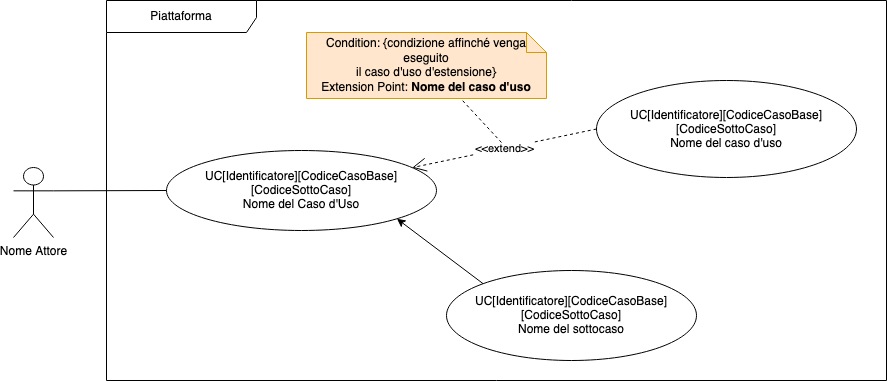

The diagram above was exported from draw.io. Its source (the exported page's mxGraphModel, read from the mxfile embedded in the PNG):
<mxGraphModel dx="119" dy="529" grid="1" gridSize="10" guides="1" tooltips="1" connect="1" arrows="1" fold="1" page="1" pageScale="1" pageWidth="827" pageHeight="1169" math="0" shadow="0">
  <root>
    <mxCell id="witg6y4KWSqj8l2292VA-0" />
    <mxCell id="witg6y4KWSqj8l2292VA-1" parent="witg6y4KWSqj8l2292VA-0" />
    <mxCell id="witg6y4KWSqj8l2292VA-2" value="Piattaforma" style="shape=umlFrame;whiteSpace=wrap;html=1;width=150;height=32;" vertex="1" parent="witg6y4KWSqj8l2292VA-1">
      <mxGeometry x="1130" y="40" width="780" height="380" as="geometry" />
    </mxCell>
    <mxCell id="witg6y4KWSqj8l2292VA-3" value="Nome Attore" style="shape=umlActor;verticalLabelPosition=bottom;verticalAlign=top;html=1;outlineConnect=0;" vertex="1" parent="witg6y4KWSqj8l2292VA-1">
      <mxGeometry x="1037" y="207" width="40" height="70" as="geometry" />
    </mxCell>
    <mxCell id="witg6y4KWSqj8l2292VA-4" value="&lt;div&gt;UC[Identificatore][CodiceCasoBase][CodiceSottoCaso]&lt;/div&gt;&lt;div&gt;Nome del Caso d'Uso&lt;br&gt;&lt;/div&gt;" style="ellipse;whiteSpace=wrap;html=1;" vertex="1" parent="witg6y4KWSqj8l2292VA-1">
      <mxGeometry x="1190" y="190" width="270" height="80" as="geometry" />
    </mxCell>
    <mxCell id="witg6y4KWSqj8l2292VA-5" value="UC[Identificatore][CodiceCasoBase][CodiceSottoCaso]&lt;br&gt;Nome del caso d'uso&lt;br&gt;&lt;div&gt;&lt;/div&gt;" style="ellipse;whiteSpace=wrap;html=1;" vertex="1" parent="witg6y4KWSqj8l2292VA-1">
      <mxGeometry x="1620" y="120" width="260" height="97" as="geometry" />
    </mxCell>
    <mxCell id="witg6y4KWSqj8l2292VA-6" value="&amp;lt;&amp;lt;extend&amp;gt;&amp;gt;" style="endArrow=open;endSize=12;dashed=1;html=1;rounded=0;exitX=0;exitY=0.5;exitDx=0;exitDy=0;" edge="1" parent="witg6y4KWSqj8l2292VA-1" source="witg6y4KWSqj8l2292VA-5" target="witg6y4KWSqj8l2292VA-4">
      <mxGeometry width="160" relative="1" as="geometry">
        <mxPoint x="1360" y="343" as="sourcePoint" />
        <mxPoint x="1430" y="243" as="targetPoint" />
      </mxGeometry>
    </mxCell>
    <mxCell id="witg6y4KWSqj8l2292VA-7" value="" style="endArrow=none;dashed=1;html=1;rounded=0;" edge="1" parent="witg6y4KWSqj8l2292VA-1">
      <mxGeometry width="50" height="50" relative="1" as="geometry">
        <mxPoint x="1524.98" y="181.9999999999999" as="sourcePoint" />
        <mxPoint x="1485.99875" y="140" as="targetPoint" />
      </mxGeometry>
    </mxCell>
    <mxCell id="witg6y4KWSqj8l2292VA-9" value="UC[Identificatore][CodiceCasoBase][CodiceSottoCaso]&lt;br&gt;Nome del sottocaso" style="ellipse;whiteSpace=wrap;html=1;" vertex="1" parent="witg6y4KWSqj8l2292VA-1">
      <mxGeometry x="1470" y="310" width="250" height="90" as="geometry" />
    </mxCell>
    <mxCell id="witg6y4KWSqj8l2292VA-20" value="" style="endArrow=none;html=1;rounded=0;entryX=0;entryY=0.5;entryDx=0;entryDy=0;exitX=1;exitY=0.3333333333333333;exitDx=0;exitDy=0;exitPerimeter=0;" edge="1" parent="witg6y4KWSqj8l2292VA-1" source="witg6y4KWSqj8l2292VA-3" target="witg6y4KWSqj8l2292VA-4">
      <mxGeometry width="50" height="50" relative="1" as="geometry">
        <mxPoint x="1450" y="340" as="sourcePoint" />
        <mxPoint x="1500" y="290" as="targetPoint" />
      </mxGeometry>
    </mxCell>
    <mxCell id="witg6y4KWSqj8l2292VA-21" value="Condition: {condizione affinché venga eseguito &lt;br&gt;il caso d'uso d'estensione}&lt;br&gt;Extension Point: &lt;b&gt;Nome del caso d'uso&lt;br&gt;&lt;/b&gt;" style="shape=note;size=20;whiteSpace=wrap;html=1;fillColor=#ffe6cc;strokeColor=#d79b00;" vertex="1" parent="witg6y4KWSqj8l2292VA-1">
      <mxGeometry x="1330" y="72" width="240" height="66" as="geometry" />
    </mxCell>
    <mxCell id="JtSSbTFNO1lImWPU3KX5-0" value="" style="endArrow=classic;html=1;rounded=0;entryX=1;entryY=1;entryDx=0;entryDy=0;exitX=0;exitY=0;exitDx=0;exitDy=0;" edge="1" parent="witg6y4KWSqj8l2292VA-1" source="witg6y4KWSqj8l2292VA-9" target="witg6y4KWSqj8l2292VA-4">
      <mxGeometry width="50" height="50" relative="1" as="geometry">
        <mxPoint x="1470" y="310" as="sourcePoint" />
        <mxPoint x="1520" y="260" as="targetPoint" />
      </mxGeometry>
    </mxCell>
  </root>
</mxGraphModel>